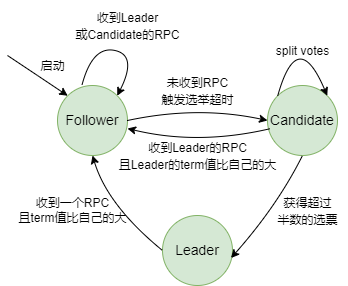

The diagram above was exported from draw.io. Its source (the exported page's mxGraphModel, read from the mxfile embedded in the PNG):
<mxGraphModel dx="942" dy="574" grid="1" gridSize="10" guides="1" tooltips="1" connect="1" arrows="1" fold="1" page="1" pageScale="1" pageWidth="827" pageHeight="1169" math="0" shadow="0">
  <root>
    <mxCell id="0" />
    <mxCell id="1" parent="0" />
    <mxCell id="Ip1lwNKlMpOi57ww3RGd-1" value="Follower" style="ellipse;whiteSpace=wrap;html=1;aspect=fixed;fontSize=14;fillColor=#d5e8d4;strokeColor=#82b366;" vertex="1" parent="1">
      <mxGeometry x="150" y="100" width="70" height="70" as="geometry" />
    </mxCell>
    <mxCell id="Ip1lwNKlMpOi57ww3RGd-4" value="" style="endArrow=classic;html=1;rounded=0;fontSize=14;entryX=0;entryY=0;entryDx=0;entryDy=0;" edge="1" parent="1" target="Ip1lwNKlMpOi57ww3RGd-1">
      <mxGeometry width="50" height="50" relative="1" as="geometry">
        <mxPoint x="100" y="70" as="sourcePoint" />
        <mxPoint x="80" y="70" as="targetPoint" />
        <Array as="points">
          <mxPoint x="130" y="90" />
        </Array>
      </mxGeometry>
    </mxCell>
    <mxCell id="Ip1lwNKlMpOi57ww3RGd-5" value="&lt;font style=&quot;font-size: 12px;&quot;&gt;启动&lt;/font&gt;" style="text;html=1;align=center;verticalAlign=middle;resizable=0;points=[];autosize=1;strokeColor=none;fillColor=none;fontSize=14;" vertex="1" parent="1">
      <mxGeometry x="120" y="65" width="50" height="30" as="geometry" />
    </mxCell>
    <mxCell id="Ip1lwNKlMpOi57ww3RGd-6" value="Candidate" style="ellipse;whiteSpace=wrap;html=1;aspect=fixed;fontSize=14;fillColor=#d5e8d4;strokeColor=#82b366;" vertex="1" parent="1">
      <mxGeometry x="360" y="100" width="70" height="70" as="geometry" />
    </mxCell>
    <mxCell id="Ip1lwNKlMpOi57ww3RGd-8" value="&lt;font style=&quot;font-size: 12px;&quot;&gt;未收到RPC&lt;br&gt;触发选举超时&lt;/font&gt;" style="text;html=1;align=center;verticalAlign=middle;resizable=0;points=[];autosize=1;strokeColor=none;fillColor=none;fontSize=14;" vertex="1" parent="1">
      <mxGeometry x="240" y="80" width="100" height="50" as="geometry" />
    </mxCell>
    <mxCell id="Ip1lwNKlMpOi57ww3RGd-9" value="Leader" style="ellipse;whiteSpace=wrap;html=1;aspect=fixed;fontSize=14;fillColor=#d5e8d4;strokeColor=#82b366;" vertex="1" parent="1">
      <mxGeometry x="255" y="230" width="70" height="70" as="geometry" />
    </mxCell>
    <mxCell id="Ip1lwNKlMpOi57ww3RGd-15" value="" style="curved=1;endArrow=classic;html=1;rounded=0;fontSize=14;exitX=0.35;exitY=-0.007;exitDx=0;exitDy=0;entryX=1;entryY=0;entryDx=0;entryDy=0;exitPerimeter=0;" edge="1" parent="1" source="Ip1lwNKlMpOi57ww3RGd-1" target="Ip1lwNKlMpOi57ww3RGd-1">
      <mxGeometry width="50" height="50" relative="1" as="geometry">
        <mxPoint x="200" y="95" as="sourcePoint" />
        <mxPoint x="270" y="95" as="targetPoint" />
        <Array as="points">
          <mxPoint x="185" y="60" />
          <mxPoint x="230" y="70" />
        </Array>
      </mxGeometry>
    </mxCell>
    <mxCell id="Ip1lwNKlMpOi57ww3RGd-16" value="&lt;font style=&quot;font-size: 12px;&quot;&gt;收到Leader&lt;br&gt;或Candidate的RPC&lt;/font&gt;" style="text;html=1;align=center;verticalAlign=middle;resizable=0;points=[];autosize=1;strokeColor=none;fillColor=none;fontSize=14;" vertex="1" parent="1">
      <mxGeometry x="155" y="15" width="130" height="50" as="geometry" />
    </mxCell>
    <mxCell id="Ip1lwNKlMpOi57ww3RGd-19" value="" style="curved=1;endArrow=classic;html=1;rounded=0;fontSize=14;exitX=0;exitY=0;exitDx=0;exitDy=0;entryX=1;entryY=0;entryDx=0;entryDy=0;" edge="1" parent="1" source="Ip1lwNKlMpOi57ww3RGd-6" target="Ip1lwNKlMpOi57ww3RGd-6">
      <mxGeometry width="50" height="50" relative="1" as="geometry">
        <mxPoint x="360" y="90" as="sourcePoint" />
        <mxPoint x="460" y="90" as="targetPoint" />
        <Array as="points">
          <mxPoint x="390" y="40" />
        </Array>
      </mxGeometry>
    </mxCell>
    <mxCell id="Ip1lwNKlMpOi57ww3RGd-20" value="&lt;font style=&quot;font-size: 12px;&quot;&gt;split votes&lt;/font&gt;" style="text;html=1;align=center;verticalAlign=middle;resizable=0;points=[];autosize=1;strokeColor=none;fillColor=none;fontSize=14;" vertex="1" parent="1">
      <mxGeometry x="355" y="50" width="80" height="30" as="geometry" />
    </mxCell>
    <mxCell id="Ip1lwNKlMpOi57ww3RGd-22" value="&lt;font style=&quot;font-size: 12px;&quot;&gt;获得超过&lt;br&gt;半数的选票&lt;/font&gt;" style="text;html=1;align=center;verticalAlign=middle;resizable=0;points=[];autosize=1;strokeColor=none;fillColor=none;fontSize=14;" vertex="1" parent="1">
      <mxGeometry x="360" y="200" width="80" height="50" as="geometry" />
    </mxCell>
    <mxCell id="Ip1lwNKlMpOi57ww3RGd-23" value="" style="curved=1;endArrow=classic;html=1;rounded=0;fontSize=14;exitX=1;exitY=0.5;exitDx=0;exitDy=0;entryX=0;entryY=0.5;entryDx=0;entryDy=0;" edge="1" parent="1" source="Ip1lwNKlMpOi57ww3RGd-1" target="Ip1lwNKlMpOi57ww3RGd-6">
      <mxGeometry width="50" height="50" relative="1" as="geometry">
        <mxPoint x="510" y="205" as="sourcePoint" />
        <mxPoint x="630" y="200" as="targetPoint" />
        <Array as="points">
          <mxPoint x="290" y="120" />
        </Array>
      </mxGeometry>
    </mxCell>
    <mxCell id="Ip1lwNKlMpOi57ww3RGd-24" value="" style="curved=1;endArrow=classic;html=1;rounded=0;fontSize=14;exitX=0.03;exitY=0.619;exitDx=0;exitDy=0;entryX=1;entryY=0.614;entryDx=0;entryDy=0;entryPerimeter=0;exitPerimeter=0;" edge="1" parent="1" source="Ip1lwNKlMpOi57ww3RGd-6" target="Ip1lwNKlMpOi57ww3RGd-1">
      <mxGeometry width="50" height="50" relative="1" as="geometry">
        <mxPoint x="470" y="130" as="sourcePoint" />
        <mxPoint x="480" y="180" as="targetPoint" />
        <Array as="points">
          <mxPoint x="290" y="160" />
        </Array>
      </mxGeometry>
    </mxCell>
    <mxCell id="Ip1lwNKlMpOi57ww3RGd-25" value="&lt;font style=&quot;font-size: 12px;&quot;&gt;收到Leader的RPC&lt;br&gt;且Leader的term值比自己的大&lt;/font&gt;" style="text;html=1;align=center;verticalAlign=middle;resizable=0;points=[];autosize=1;strokeColor=none;fillColor=none;fontSize=14;" vertex="1" parent="1">
      <mxGeometry x="200" y="145" width="180" height="50" as="geometry" />
    </mxCell>
    <mxCell id="Ip1lwNKlMpOi57ww3RGd-26" value="" style="curved=1;endArrow=classic;html=1;rounded=0;fontSize=12;entryX=0.979;entryY=0.607;entryDx=0;entryDy=0;entryPerimeter=0;exitX=0.5;exitY=1;exitDx=0;exitDy=0;" edge="1" parent="1" source="Ip1lwNKlMpOi57ww3RGd-6" target="Ip1lwNKlMpOi57ww3RGd-9">
      <mxGeometry width="50" height="50" relative="1" as="geometry">
        <mxPoint x="310" y="200" as="sourcePoint" />
        <mxPoint x="360" y="150" as="targetPoint" />
        <Array as="points">
          <mxPoint x="370" y="220" />
        </Array>
      </mxGeometry>
    </mxCell>
    <mxCell id="Ip1lwNKlMpOi57ww3RGd-27" value="" style="curved=1;endArrow=classic;html=1;rounded=0;fontSize=12;exitX=0;exitY=0.5;exitDx=0;exitDy=0;entryX=0.5;entryY=1;entryDx=0;entryDy=0;" edge="1" parent="1" source="Ip1lwNKlMpOi57ww3RGd-9" target="Ip1lwNKlMpOi57ww3RGd-1">
      <mxGeometry width="50" height="50" relative="1" as="geometry">
        <mxPoint x="310" y="200" as="sourcePoint" />
        <mxPoint x="360" y="150" as="targetPoint" />
        <Array as="points">
          <mxPoint x="200" y="220" />
        </Array>
      </mxGeometry>
    </mxCell>
    <mxCell id="Ip1lwNKlMpOi57ww3RGd-28" value="收到一个RPC&lt;br&gt;且term值比自己的大" style="text;html=1;align=center;verticalAlign=middle;resizable=0;points=[];autosize=1;strokeColor=none;fillColor=none;fontSize=12;" vertex="1" parent="1">
      <mxGeometry x="100" y="205" width="130" height="40" as="geometry" />
    </mxCell>
  </root>
</mxGraphModel>